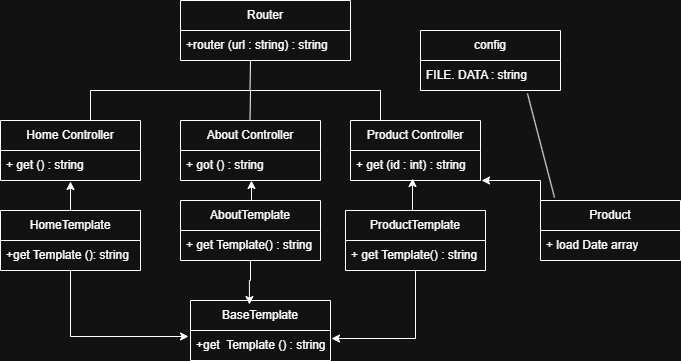

The diagram above was exported from draw.io. Its source (the exported page's mxGraphModel, read from the mxfile embedded in the PNG):
<mxGraphModel dx="1418" dy="780" grid="1" gridSize="10" guides="1" tooltips="1" connect="1" arrows="1" fold="1" page="1" pageScale="1" pageWidth="827" pageHeight="1169" math="0" shadow="0">
  <root>
    <mxCell id="0" />
    <mxCell id="1" parent="0" />
    <mxCell id="AFAX2mt9CyYUjorVRGfe-1" parent="1" style="swimlane;fontStyle=0;childLayout=stackLayout;horizontal=1;startSize=30;horizontalStack=0;resizeParent=1;resizeParentMax=0;resizeLast=0;collapsible=1;marginBottom=0;whiteSpace=wrap;html=1;" value="Router" vertex="1">
      <mxGeometry height="60" width="170" x="280" y="180" as="geometry" />
    </mxCell>
    <mxCell id="AFAX2mt9CyYUjorVRGfe-2" parent="AFAX2mt9CyYUjorVRGfe-1" style="text;strokeColor=none;fillColor=none;align=left;verticalAlign=middle;spacingLeft=4;spacingRight=4;overflow=hidden;points=[[0,0.5],[1,0.5]];portConstraint=eastwest;rotatable=0;whiteSpace=wrap;html=1;" value="+router (url : string) : string&amp;nbsp;" vertex="1">
      <mxGeometry height="30" width="170" y="30" as="geometry" />
    </mxCell>
    <mxCell id="AFAX2mt9CyYUjorVRGfe-5" parent="1" style="swimlane;fontStyle=0;childLayout=stackLayout;horizontal=1;startSize=30;horizontalStack=0;resizeParent=1;resizeParentMax=0;resizeLast=0;collapsible=1;marginBottom=0;whiteSpace=wrap;html=1;" value="Home Controller" vertex="1">
      <mxGeometry height="60" width="140" x="100" y="300" as="geometry" />
    </mxCell>
    <mxCell id="AFAX2mt9CyYUjorVRGfe-6" parent="AFAX2mt9CyYUjorVRGfe-5" style="text;strokeColor=none;fillColor=none;align=left;verticalAlign=middle;spacingLeft=4;spacingRight=4;overflow=hidden;points=[[0,0.5],[1,0.5]];portConstraint=eastwest;rotatable=0;whiteSpace=wrap;html=1;" value="+ get () : string" vertex="1">
      <mxGeometry height="30" width="140" y="30" as="geometry" />
    </mxCell>
    <mxCell id="AFAX2mt9CyYUjorVRGfe-9" parent="1" style="swimlane;fontStyle=0;childLayout=stackLayout;horizontal=1;startSize=30;horizontalStack=0;resizeParent=1;resizeParentMax=0;resizeLast=0;collapsible=1;marginBottom=0;whiteSpace=wrap;html=1;" value="About Controller" vertex="1">
      <mxGeometry height="60" width="140" x="280" y="300" as="geometry" />
    </mxCell>
    <mxCell id="AFAX2mt9CyYUjorVRGfe-10" parent="AFAX2mt9CyYUjorVRGfe-9" style="text;strokeColor=none;fillColor=none;align=left;verticalAlign=middle;spacingLeft=4;spacingRight=4;overflow=hidden;points=[[0,0.5],[1,0.5]];portConstraint=eastwest;rotatable=0;whiteSpace=wrap;html=1;" value="+ got () : string" vertex="1">
      <mxGeometry height="30" width="140" y="30" as="geometry" />
    </mxCell>
    <mxCell id="AFAX2mt9CyYUjorVRGfe-13" parent="1" style="swimlane;fontStyle=0;childLayout=stackLayout;horizontal=1;startSize=30;horizontalStack=0;resizeParent=1;resizeParentMax=0;resizeLast=0;collapsible=1;marginBottom=0;whiteSpace=wrap;html=1;" value="Product Controller" vertex="1">
      <mxGeometry height="60" width="130" x="450" y="300" as="geometry" />
    </mxCell>
    <mxCell id="AFAX2mt9CyYUjorVRGfe-14" parent="AFAX2mt9CyYUjorVRGfe-13" style="text;strokeColor=none;fillColor=none;align=left;verticalAlign=middle;spacingLeft=4;spacingRight=4;overflow=hidden;points=[[0,0.5],[1,0.5]];portConstraint=eastwest;rotatable=0;whiteSpace=wrap;html=1;" value="+ get (id : int) : string" vertex="1">
      <mxGeometry height="30" width="130" y="30" as="geometry" />
    </mxCell>
    <mxCell id="AFAX2mt9CyYUjorVRGfe-17" parent="1" style="swimlane;fontStyle=0;childLayout=stackLayout;horizontal=1;startSize=30;horizontalStack=0;resizeParent=1;resizeParentMax=0;resizeLast=0;collapsible=1;marginBottom=0;whiteSpace=wrap;html=1;" value="HomeTemplate" vertex="1">
      <mxGeometry height="60" width="140" x="100" y="390" as="geometry" />
    </mxCell>
    <mxCell id="AFAX2mt9CyYUjorVRGfe-21" parent="1" style="swimlane;fontStyle=0;childLayout=stackLayout;horizontal=1;startSize=30;horizontalStack=0;resizeParent=1;resizeParentMax=0;resizeLast=0;collapsible=1;marginBottom=0;whiteSpace=wrap;html=1;" value="AboutTemplate" vertex="1">
      <mxGeometry height="60" width="140" x="280" y="380" as="geometry" />
    </mxCell>
    <mxCell id="AFAX2mt9CyYUjorVRGfe-22" parent="AFAX2mt9CyYUjorVRGfe-21" style="text;strokeColor=none;fillColor=none;align=left;verticalAlign=middle;spacingLeft=4;spacingRight=4;overflow=hidden;points=[[0,0.5],[1,0.5]];portConstraint=eastwest;rotatable=0;whiteSpace=wrap;html=1;" value="+ get Template() : string&amp;nbsp;" vertex="1">
      <mxGeometry height="30" width="140" y="30" as="geometry" />
    </mxCell>
    <mxCell id="AFAX2mt9CyYUjorVRGfe-25" parent="1" style="swimlane;fontStyle=0;childLayout=stackLayout;horizontal=1;startSize=30;horizontalStack=0;resizeParent=1;resizeParentMax=0;resizeLast=0;collapsible=1;marginBottom=0;whiteSpace=wrap;html=1;" value="ProductTemplate" vertex="1">
      <mxGeometry height="60" width="140" x="445" y="390" as="geometry" />
    </mxCell>
    <mxCell id="AFAX2mt9CyYUjorVRGfe-26" parent="AFAX2mt9CyYUjorVRGfe-25" style="text;strokeColor=none;fillColor=none;align=left;verticalAlign=middle;spacingLeft=4;spacingRight=4;overflow=hidden;points=[[0,0.5],[1,0.5]];portConstraint=eastwest;rotatable=0;whiteSpace=wrap;html=1;" value="+ get Template() : string&amp;nbsp;" vertex="1">
      <mxGeometry height="30" width="140" y="30" as="geometry" />
    </mxCell>
    <mxCell id="AFAX2mt9CyYUjorVRGfe-29" parent="1" style="swimlane;fontStyle=0;childLayout=stackLayout;horizontal=1;startSize=30;horizontalStack=0;resizeParent=1;resizeParentMax=0;resizeLast=0;collapsible=1;marginBottom=0;whiteSpace=wrap;html=1;" value="Product" vertex="1">
      <mxGeometry height="60" width="140" x="640" y="380" as="geometry" />
    </mxCell>
    <mxCell id="AFAX2mt9CyYUjorVRGfe-31" parent="AFAX2mt9CyYUjorVRGfe-29" style="text;strokeColor=none;fillColor=none;align=left;verticalAlign=middle;spacingLeft=4;spacingRight=4;overflow=hidden;points=[[0,0.5],[1,0.5]];portConstraint=eastwest;rotatable=0;whiteSpace=wrap;html=1;" value="+ load Date array" vertex="1">
      <mxGeometry height="30" width="140" y="30" as="geometry" />
    </mxCell>
    <mxCell id="AFAX2mt9CyYUjorVRGfe-38" parent="1" style="swimlane;fontStyle=0;childLayout=stackLayout;horizontal=1;startSize=30;horizontalStack=0;resizeParent=1;resizeParentMax=0;resizeLast=0;collapsible=1;marginBottom=0;whiteSpace=wrap;html=1;" value="config" vertex="1">
      <mxGeometry height="60" width="140" x="520" y="210" as="geometry" />
    </mxCell>
    <mxCell id="AFAX2mt9CyYUjorVRGfe-39" parent="AFAX2mt9CyYUjorVRGfe-38" style="text;strokeColor=none;fillColor=none;align=left;verticalAlign=middle;spacingLeft=4;spacingRight=4;overflow=hidden;points=[[0,0.5],[1,0.5]];portConstraint=eastwest;rotatable=0;whiteSpace=wrap;html=1;" value="FILE. DATA : string" vertex="1">
      <mxGeometry height="30" width="140" y="30" as="geometry" />
    </mxCell>
    <mxCell id="AFAX2mt9CyYUjorVRGfe-42" parent="1" style="swimlane;fontStyle=0;childLayout=stackLayout;horizontal=1;startSize=30;horizontalStack=0;resizeParent=1;resizeParentMax=0;resizeLast=0;collapsible=1;marginBottom=0;whiteSpace=wrap;html=1;" value="BaseTemplate" vertex="1">
      <mxGeometry height="60" width="140" x="290" y="480" as="geometry" />
    </mxCell>
    <mxCell id="AFAX2mt9CyYUjorVRGfe-43" parent="AFAX2mt9CyYUjorVRGfe-42" style="text;strokeColor=none;fillColor=none;align=left;verticalAlign=middle;spacingLeft=4;spacingRight=4;overflow=hidden;points=[[0,0.5],[1,0.5]];portConstraint=eastwest;rotatable=0;whiteSpace=wrap;html=1;" value="+get&amp;nbsp; Template () : string" vertex="1">
      <mxGeometry height="30" width="140" y="30" as="geometry" />
    </mxCell>
    <mxCell id="AFAX2mt9CyYUjorVRGfe-47" edge="1" parent="1" style="endArrow=none;html=1;rounded=0;" value="">
      <mxGeometry height="50" relative="1" width="50" as="geometry">
        <mxPoint x="190" y="270" as="sourcePoint" />
        <mxPoint x="480" y="270" as="targetPoint" />
      </mxGeometry>
    </mxCell>
    <mxCell id="AFAX2mt9CyYUjorVRGfe-50" edge="1" parent="1" style="endArrow=none;html=1;rounded=0;" value="">
      <mxGeometry height="50" relative="1" width="50" as="geometry">
        <mxPoint x="349.5" y="300" as="sourcePoint" />
        <mxPoint x="350" y="270" as="targetPoint" />
      </mxGeometry>
    </mxCell>
    <mxCell id="AFAX2mt9CyYUjorVRGfe-51" edge="1" parent="1" style="endArrow=none;html=1;rounded=0;" value="">
      <mxGeometry height="50" relative="1" width="50" as="geometry">
        <mxPoint x="480" y="300" as="sourcePoint" />
        <mxPoint x="480" y="270" as="targetPoint" />
      </mxGeometry>
    </mxCell>
    <mxCell id="AFAX2mt9CyYUjorVRGfe-52" edge="1" parent="1" style="endArrow=none;html=1;rounded=0;" value="">
      <mxGeometry height="50" relative="1" width="50" as="geometry">
        <mxPoint x="190" y="300" as="sourcePoint" />
        <mxPoint x="190" y="270" as="targetPoint" />
      </mxGeometry>
    </mxCell>
    <mxCell id="AFAX2mt9CyYUjorVRGfe-54" edge="1" parent="1" style="endArrow=none;html=1;rounded=0;" value="">
      <mxGeometry height="50" relative="1" width="50" as="geometry">
        <mxPoint x="349.5" y="270" as="sourcePoint" />
        <mxPoint x="350" y="240" as="targetPoint" />
      </mxGeometry>
    </mxCell>
    <mxCell id="AFAX2mt9CyYUjorVRGfe-55" edge="1" parent="1" source="AFAX2mt9CyYUjorVRGfe-29" style="endArrow=none;html=1;rounded=0;entryX=0.764;entryY=1.1;entryDx=0;entryDy=0;entryPerimeter=0;exitX=0.1;exitY=-0.05;exitDx=0;exitDy=0;exitPerimeter=0;" target="AFAX2mt9CyYUjorVRGfe-39" value="">
      <mxGeometry height="50" relative="1" width="50" as="geometry">
        <mxPoint x="630" y="360" as="sourcePoint" />
        <mxPoint x="680" y="310" as="targetPoint" />
      </mxGeometry>
    </mxCell>
    <mxCell id="AFAX2mt9CyYUjorVRGfe-56" edge="1" parent="1" source="AFAX2mt9CyYUjorVRGfe-29" style="edgeStyle=orthogonalEdgeStyle;rounded=0;orthogonalLoop=1;jettySize=auto;html=1;exitX=0;exitY=0;exitDx=0;exitDy=0;entryX=1.008;entryY=1;entryDx=0;entryDy=0;entryPerimeter=0;" target="AFAX2mt9CyYUjorVRGfe-14">
      <mxGeometry relative="1" as="geometry">
        <Array as="points">
          <mxPoint x="640" y="360" />
        </Array>
      </mxGeometry>
    </mxCell>
    <mxCell id="AFAX2mt9CyYUjorVRGfe-57" edge="1" parent="1" source="AFAX2mt9CyYUjorVRGfe-25" style="edgeStyle=orthogonalEdgeStyle;rounded=0;orthogonalLoop=1;jettySize=auto;html=1;exitX=0.5;exitY=0;exitDx=0;exitDy=0;entryX=0.477;entryY=0.933;entryDx=0;entryDy=0;entryPerimeter=0;" target="AFAX2mt9CyYUjorVRGfe-14">
      <mxGeometry relative="1" as="geometry" />
    </mxCell>
    <mxCell id="AFAX2mt9CyYUjorVRGfe-58" edge="1" parent="1" source="AFAX2mt9CyYUjorVRGfe-17" style="edgeStyle=orthogonalEdgeStyle;rounded=0;orthogonalLoop=1;jettySize=auto;html=1;exitX=0.5;exitY=0;exitDx=0;exitDy=0;entryX=0.5;entryY=1.033;entryDx=0;entryDy=0;entryPerimeter=0;" target="AFAX2mt9CyYUjorVRGfe-6">
      <mxGeometry relative="1" as="geometry" />
    </mxCell>
    <mxCell id="AFAX2mt9CyYUjorVRGfe-60" edge="1" parent="1" source="AFAX2mt9CyYUjorVRGfe-21" style="edgeStyle=orthogonalEdgeStyle;rounded=0;orthogonalLoop=1;jettySize=auto;html=1;exitX=0.5;exitY=0;exitDx=0;exitDy=0;entryX=0.507;entryY=1;entryDx=0;entryDy=0;entryPerimeter=0;" target="AFAX2mt9CyYUjorVRGfe-10">
      <mxGeometry relative="1" as="geometry" />
    </mxCell>
    <mxCell id="AFAX2mt9CyYUjorVRGfe-18" parent="1" style="text;strokeColor=none;fillColor=none;align=left;verticalAlign=middle;spacingLeft=4;spacingRight=4;overflow=hidden;points=[[0,0.5],[1,0.5]];portConstraint=eastwest;rotatable=0;whiteSpace=wrap;html=1;" value="+get Template (): string" vertex="1">
      <mxGeometry height="30" width="140" x="100" y="420" as="geometry" />
    </mxCell>
    <mxCell id="AFAX2mt9CyYUjorVRGfe-62" edge="1" parent="1" source="AFAX2mt9CyYUjorVRGfe-17" style="edgeStyle=orthogonalEdgeStyle;rounded=0;orthogonalLoop=1;jettySize=auto;html=1;entryX=-0.014;entryY=0.2;entryDx=0;entryDy=0;entryPerimeter=0;" target="AFAX2mt9CyYUjorVRGfe-43">
      <mxGeometry relative="1" as="geometry" />
    </mxCell>
    <mxCell id="AFAX2mt9CyYUjorVRGfe-66" edge="1" parent="1" source="AFAX2mt9CyYUjorVRGfe-21" style="edgeStyle=orthogonalEdgeStyle;rounded=0;orthogonalLoop=1;jettySize=auto;html=1;entryX=0.421;entryY=0.067;entryDx=0;entryDy=0;entryPerimeter=0;" target="AFAX2mt9CyYUjorVRGfe-42">
      <mxGeometry relative="1" as="geometry" />
    </mxCell>
    <mxCell id="AFAX2mt9CyYUjorVRGfe-67" edge="1" parent="1" source="AFAX2mt9CyYUjorVRGfe-25" style="edgeStyle=orthogonalEdgeStyle;rounded=0;orthogonalLoop=1;jettySize=auto;html=1;entryX=1.007;entryY=0.267;entryDx=0;entryDy=0;entryPerimeter=0;" target="AFAX2mt9CyYUjorVRGfe-43">
      <mxGeometry relative="1" as="geometry" />
    </mxCell>
  </root>
</mxGraphModel>